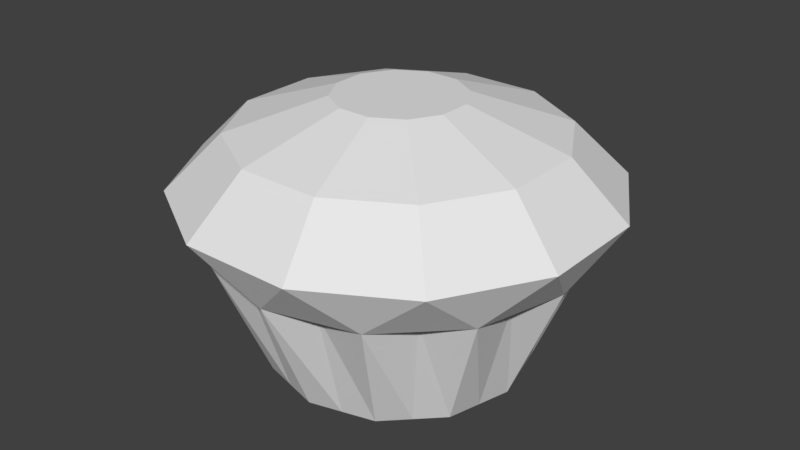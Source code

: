 # Source: Muffin.blend  (saved by Blender 2.78.0; exported with 4.5.12 LTS)
import bpy
from mathutils import Matrix  # noqa: F401  (used for matrix-valued properties, if any)

bpy.ops.wm.read_factory_settings(use_empty=True)
scene = bpy.context.scene
scene.name = 'Scene'

# ---- collections
col_collection_1 = bpy.data.collections.new('Collection 1'); scene.collection.children.link(col_collection_1)

# ---- world
world_world = bpy.data.worlds.new('World'); scene.world = world_world
world_world.color = (0.05088, 0.05088, 0.05088)
world_world.use_sun_shadow = False
world_world.sun_shadow_jitter_overblur = 0.0
world_world.cycles.sampling_method = 'MANUAL'

# ---- meshes
me_cylinder = bpy.data.meshes.new('Cylinder')
me_cylinder.from_pydata([(-4.822e-09, 0.6522, -0.1251), (-8.589e-10, 0.9135, 0.5), (0.3261, 0.5648, -0.1251), (0.4568, 0.7911, 0.5), (0.5648, 0.3261, -0.1251), (0.7911, 0.4568, 0.5), (0.6522, -6.652e-08, -0.1251), (0.9135, -5.196e-08, 0.5), (0.5648, -0.3261, -0.1251), (0.7911, -0.4568, 0.5), (0.3261, -0.5648, -0.1251), (0.4568, -0.7911, 0.5), (9.365e-08, -0.6522, -0.1251), (1.371e-07, -0.9135, 0.5), (-0.3261, -0.5648, -0.1251), (-0.4568, -0.7911, 0.5), (-0.5648, -0.3261, -0.1251), (-0.7911, -0.4568, 0.5), (-0.6522, -3.412e-07, -0.1251), (-0.9135, -4.367e-07, 0.5), (-0.5648, 0.3261, -0.1251), (-0.7911, 0.4568, 0.5), (-0.3261, 0.5648, -0.1251), (-0.4568, 0.7911, 0.5), (-0.2802, 1.046, 0.7616), (0.2802, 1.046, 0.7616), (0.7655, 0.7655, 0.7616), (1.046, 0.2802, 0.7616), (1.046, -0.2802, 0.7616), (0.7655, -0.7655, 0.7616), (0.2802, -1.046, 0.7616), (-0.2802, -1.046, 0.7616), (-0.7655, -0.7655, 0.7616), (-1.046, -0.2802, 0.7616), (-1.046, 0.2802, 0.7616), (-0.7655, 0.7655, 0.7616), (-0.2088, 0.7791, 1.034), (0.2088, 0.7791, 1.034), (0.5704, 0.5704, 1.034), (0.7791, 0.2088, 1.034), (0.7791, -0.2088, 1.034), (0.5704, -0.5704, 1.034), (0.2088, -0.7791, 1.034), (-0.2088, -0.7791, 1.034), (-0.5704, -0.5704, 1.034), (-0.7791, -0.2088, 1.034), (-0.7791, 0.2088, 1.034), (-0.5704, 0.5704, 1.034), (-0.08276, 0.3089, 1.197), (0.08276, 0.3089, 1.197), (0.2261, 0.2261, 1.197), (0.3089, 0.08276, 1.197), (0.3089, -0.08276, 1.197), (0.2261, -0.2261, 1.197), (0.08276, -0.3089, 1.197), (-0.08276, -0.3089, 1.197), (-0.2261, -0.2261, 1.197), (-0.3089, -0.08276, 1.197), (-0.3089, 0.08276, 1.197), (-0.2261, 0.2261, 1.197), (-0.4454, -0.4454, -0.1251), (-0.5816, -0.5816, 0.5), (-0.163, -0.6085, -0.1251), (-0.2129, -0.7945, 0.5), (0.163, -0.6085, -0.1251), (0.2129, -0.7945, 0.5), (0.4454, -0.4454, -0.1251), (0.5816, -0.5816, 0.5), (0.6085, -0.163, -0.1251), (0.7945, -0.2129, 0.5), (0.6085, 0.163, -0.1251), (0.7945, 0.2129, 0.5), (0.4454, 0.4454, -0.1251), (0.5816, 0.5816, 0.5), (0.163, 0.6085, -0.1251), (0.2129, 0.7945, 0.5), (-0.163, 0.6085, -0.1251), (-0.2129, 0.7945, 0.5), (-0.4454, 0.4454, -0.1251), (-0.5816, 0.5816, 0.5), (-0.6085, 0.163, -0.1251), (-0.7945, 0.2129, 0.5), (-0.6085, -0.163, -0.1251), (-0.7945, -0.2129, 0.5)], [], [(74, 75, 3, 2), (72, 73, 5, 4), (70, 71, 7, 6), (68, 69, 9, 8), (66, 67, 11, 10), (64, 65, 13, 12), (62, 63, 15, 14), (60, 61, 17, 16), (82, 83, 19, 18), (80, 81, 21, 20), (33, 17, 32), (78, 79, 23, 22), (76, 77, 1, 0), (0, 74, 2, 72, 4, 70, 6, 68, 8, 66, 10, 64, 12, 62, 14, 60, 16, 82, 18, 80, 20, 78, 22, 76), (9, 29, 11, 67), (32, 15, 31), (13, 30, 31), (25, 24, 36, 37), (29, 9, 28), (13, 65, 11, 30), (13, 31, 15, 63), (30, 11, 29), (15, 32, 17, 61), (17, 33, 19, 83), (19, 34, 21, 81), (34, 19, 33), (7, 28, 9, 69), (28, 7, 27), (5, 27, 7, 71), (27, 5, 26), (3, 26, 5, 73), (3, 25, 26), (3, 75, 1, 25), (1, 77, 23, 24), (1, 24, 25), (24, 23, 35), (21, 35, 23, 79), (35, 21, 34), (42, 41, 53, 54), (28, 27, 39, 40), (31, 30, 42, 43), (24, 35, 47, 36), (27, 26, 38, 39), (30, 29, 41, 42), (35, 34, 46, 47), (33, 32, 44, 45), (26, 25, 37, 38), (29, 28, 40, 41), (34, 33, 45, 46), (32, 31, 43, 44), (57, 56, 55, 54, 53, 52, 51, 50, 49, 48, 59, 58), (47, 46, 58, 59), (45, 44, 56, 57), (38, 37, 49, 50), (41, 40, 52, 53), (46, 45, 57, 58), (44, 43, 55, 56), (37, 36, 48, 49), (40, 39, 51, 52), (43, 42, 54, 55), (36, 47, 59, 48), (39, 38, 50, 51), (14, 15, 61, 60), (12, 13, 63, 62), (10, 11, 65, 64), (8, 9, 67, 66), (6, 7, 69, 68), (4, 5, 71, 70), (2, 3, 73, 72), (0, 1, 75, 74), (22, 23, 77, 76), (20, 21, 79, 78), (18, 19, 81, 80), (16, 17, 83, 82)])
me_cylinder.use_remesh_preserve_volume = False
me_cylinder.use_remesh_preserve_attributes = False
me_cylinder.use_mirror_vertex_groups = False
me_cylinder.update()

# ---- objects
ob_cylinder = bpy.data.objects.new('Cylinder', me_cylinder)

# ---- transforms, parenting, visibility, modifiers, constraints
ob_cylinder.location = (0.0, 0.0, 0.0)
ob_cylinder.lineart.crease_threshold = 0.0

# ---- collection membership
col_collection_1.objects.link(ob_cylinder)

# ---- scene / render settings (as saved in the file)
scene.frame_start = 1; scene.frame_end = 250; scene.frame_set(1)
scene.render.engine = 'BLENDER_EEVEE_NEXT'
scene.render.resolution_percentage = 50
scene.render.dither_intensity = 0.0
scene.cycles.use_denoising = False
scene.cycles.samples = 128
scene.cycles.sampling_pattern = 'TABULATED_SOBOL'
scene.cycles.light_sampling_threshold = 0.0
scene.cycles.use_adaptive_sampling = False
scene.cycles.use_light_tree = False
scene.cycles.blur_glossy = 0.0
scene.cycles.sample_clamp_indirect = 0.0
scene.view_settings.view_transform = 'Standard'
bpy.context.view_layer.update()

# ---- added for rendering (the .blend has no active camera and no usable light): camera, sun
cam_auto = bpy.data.cameras.new('AutoCamera')
cam_auto.lens = 50.0
cam_auto.sensor_width = 36.0
cam_auto.clip_end = 1000.0
ob_auto_camera = bpy.data.objects.new('AutoCamera', cam_auto)
scene.collection.objects.link(ob_auto_camera)
ob_auto_camera.location = (2.99734, -3.5968, 2.93357)
ob_auto_camera.rotation_euler = (1.09748, -7.21219e-08, 0.694738)
scene.camera = ob_auto_camera
light_auto_sun = bpy.data.lights.new('AutoSun', 'SUN')
light_auto_sun.energy = 3.0
light_auto_sun.angle = 0.0523599
ob_auto_sun = bpy.data.objects.new('AutoSun', light_auto_sun)
scene.collection.objects.link(ob_auto_sun)
ob_auto_sun.rotation_euler = (0.872665, 0.174533, 0.523599)
bpy.context.view_layer.update()
